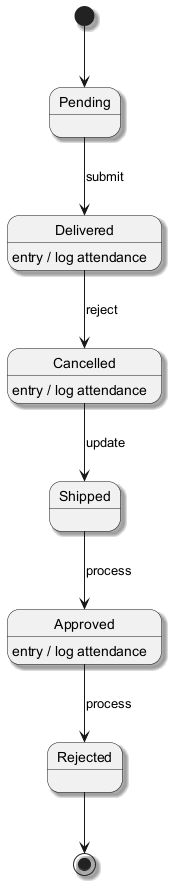

The diagram above was rendered by PlantUML. Its source (embedded in the PNG):
@startuml
skinparam backgroundColor #FFFFFF
skinparam classBackgroundColor #F3E5F5
skinparam classBorderColor #6A1B9A
skinparam shadowing true
[*] --> Pending
Pending --> Delivered : submit
Delivered --> Cancelled : reject
Delivered : entry / log attendance
Cancelled --> Shipped : update
Cancelled : entry / log attendance
Shipped --> Approved : process
Approved --> Rejected : process
Approved : entry / log attendance
Rejected --> [*]
@enduml